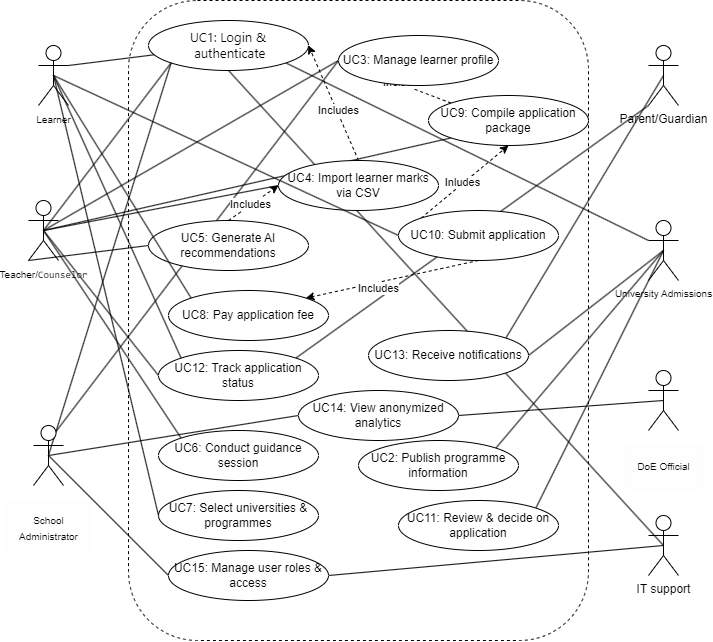

The diagram above was exported from draw.io. Its source (the exported page's mxGraphModel, read from the mxfile embedded in the PNG):
<mxGraphModel dx="1480" dy="866" grid="1" gridSize="10" guides="1" tooltips="1" connect="1" arrows="1" fold="1" page="1" pageScale="1" pageWidth="850" pageHeight="1100" background="none" math="0" shadow="0">
  <root>
    <mxCell id="0" />
    <mxCell id="1" parent="0" />
    <mxCell id="MwacMOMGnIDJNvni26Ho-1" value="" style="rounded=1;whiteSpace=wrap;html=1;dashed=1;" vertex="1" parent="1">
      <mxGeometry x="150" y="10" width="460" height="640" as="geometry" />
    </mxCell>
    <mxCell id="MwacMOMGnIDJNvni26Ho-114" style="rounded=0;orthogonalLoop=1;jettySize=auto;html=1;exitX=0.5;exitY=0.5;exitDx=0;exitDy=0;exitPerimeter=0;entryX=0;entryY=1;entryDx=0;entryDy=0;endArrow=none;endFill=0;" edge="1" parent="1" source="ZvvmTnegecbdN7uGBpBX-1" target="MwacMOMGnIDJNvni26Ho-2">
      <mxGeometry relative="1" as="geometry" />
    </mxCell>
    <mxCell id="MwacMOMGnIDJNvni26Ho-118" style="rounded=0;orthogonalLoop=1;jettySize=auto;html=1;exitX=0.75;exitY=0.1;exitDx=0;exitDy=0;exitPerimeter=0;entryX=0;entryY=0.5;entryDx=0;entryDy=0;endArrow=none;endFill=0;" edge="1" parent="1" source="ZvvmTnegecbdN7uGBpBX-1" target="MwacMOMGnIDJNvni26Ho-8">
      <mxGeometry relative="1" as="geometry" />
    </mxCell>
    <mxCell id="MwacMOMGnIDJNvni26Ho-120" style="rounded=0;orthogonalLoop=1;jettySize=auto;html=1;exitX=0.5;exitY=0.5;exitDx=0;exitDy=0;exitPerimeter=0;entryX=0;entryY=0.5;entryDx=0;entryDy=0;endArrow=none;endFill=0;" edge="1" parent="1" source="ZvvmTnegecbdN7uGBpBX-1" target="MwacMOMGnIDJNvni26Ho-23">
      <mxGeometry relative="1" as="geometry" />
    </mxCell>
    <mxCell id="MwacMOMGnIDJNvni26Ho-121" style="rounded=0;orthogonalLoop=1;jettySize=auto;html=1;exitX=0.5;exitY=0.5;exitDx=0;exitDy=0;exitPerimeter=0;entryX=0;entryY=0.5;entryDx=0;entryDy=0;endArrow=none;endFill=0;" edge="1" parent="1" source="ZvvmTnegecbdN7uGBpBX-1" target="MwacMOMGnIDJNvni26Ho-82">
      <mxGeometry relative="1" as="geometry" />
    </mxCell>
    <mxCell id="ZvvmTnegecbdN7uGBpBX-1" value="&lt;pre style=&quot;margin-top: 8px; padding: 0.75rem; background-color: color(srgb 0.894118 0.894118 0.894118 / 0.0368628); border-color: color(srgb 0.894118 0.894118 0.894118 / 0.0737255); border-style: solid; border-width: 0.8px; border-image: none 100% / 1 / 0 stretch; border-radius: 6px; text-wrap: wrap; line-height: 1.5; overflow-x: auto; margin-bottom: 0px; caret-color: rgba(228, 228, 228, 0.92); font-size: 10px;&quot; class=&quot;ui-mermaid-diagram__error-source&quot;&gt;&lt;font face=&quot;Helvetica&quot;&gt;&lt;font style=&quot;font-size: 10px;&quot;&gt;School &lt;/font&gt;Administrator&lt;/font&gt;&lt;/pre&gt;" style="shape=umlActor;verticalLabelPosition=bottom;verticalAlign=top;html=1;align=center;" parent="1" vertex="1">
      <mxGeometry x="55" y="435" width="30" height="60" as="geometry" />
    </mxCell>
    <mxCell id="MwacMOMGnIDJNvni26Ho-105" style="rounded=0;orthogonalLoop=1;jettySize=auto;html=1;exitX=0.5;exitY=0.5;exitDx=0;exitDy=0;exitPerimeter=0;entryX=0;entryY=1;entryDx=0;entryDy=0;endArrow=none;endFill=0;" edge="1" parent="1" source="ZvvmTnegecbdN7uGBpBX-2" target="MwacMOMGnIDJNvni26Ho-2">
      <mxGeometry relative="1" as="geometry" />
    </mxCell>
    <mxCell id="MwacMOMGnIDJNvni26Ho-106" style="rounded=0;orthogonalLoop=1;jettySize=auto;html=1;exitX=0.5;exitY=0.5;exitDx=0;exitDy=0;exitPerimeter=0;entryX=0;entryY=0.5;entryDx=0;entryDy=0;endArrow=none;endFill=0;" edge="1" parent="1" source="ZvvmTnegecbdN7uGBpBX-2" target="MwacMOMGnIDJNvni26Ho-8">
      <mxGeometry relative="1" as="geometry" />
    </mxCell>
    <mxCell id="MwacMOMGnIDJNvni26Ho-107" style="rounded=0;orthogonalLoop=1;jettySize=auto;html=1;exitX=0.5;exitY=0.5;exitDx=0;exitDy=0;exitPerimeter=0;entryX=0;entryY=0.5;entryDx=0;entryDy=0;endArrow=none;endFill=0;" edge="1" parent="1" source="ZvvmTnegecbdN7uGBpBX-2" target="MwacMOMGnIDJNvni26Ho-9">
      <mxGeometry relative="1" as="geometry" />
    </mxCell>
    <mxCell id="MwacMOMGnIDJNvni26Ho-108" style="rounded=0;orthogonalLoop=1;jettySize=auto;html=1;exitX=0;exitY=1;exitDx=0;exitDy=0;exitPerimeter=0;entryX=0;entryY=0.5;entryDx=0;entryDy=0;endArrow=none;endFill=0;" edge="1" parent="1" source="ZvvmTnegecbdN7uGBpBX-2" target="MwacMOMGnIDJNvni26Ho-10">
      <mxGeometry relative="1" as="geometry" />
    </mxCell>
    <mxCell id="MwacMOMGnIDJNvni26Ho-109" style="rounded=0;orthogonalLoop=1;jettySize=auto;html=1;exitX=0.5;exitY=0.5;exitDx=0;exitDy=0;exitPerimeter=0;entryX=0;entryY=0;entryDx=0;entryDy=0;endArrow=none;endFill=0;" edge="1" parent="1" source="ZvvmTnegecbdN7uGBpBX-2" target="MwacMOMGnIDJNvni26Ho-11">
      <mxGeometry relative="1" as="geometry" />
    </mxCell>
    <mxCell id="MwacMOMGnIDJNvni26Ho-110" style="rounded=0;orthogonalLoop=1;jettySize=auto;html=1;exitX=0.5;exitY=0.5;exitDx=0;exitDy=0;exitPerimeter=0;entryX=0;entryY=1;entryDx=0;entryDy=0;endArrow=none;endFill=0;" edge="1" parent="1" source="ZvvmTnegecbdN7uGBpBX-2" target="MwacMOMGnIDJNvni26Ho-5">
      <mxGeometry relative="1" as="geometry" />
    </mxCell>
    <mxCell id="MwacMOMGnIDJNvni26Ho-111" style="rounded=0;orthogonalLoop=1;jettySize=auto;html=1;exitX=0.5;exitY=0.5;exitDx=0;exitDy=0;exitPerimeter=0;entryX=0;entryY=0.5;entryDx=0;entryDy=0;endArrow=none;endFill=0;" edge="1" parent="1" source="ZvvmTnegecbdN7uGBpBX-2" target="MwacMOMGnIDJNvni26Ho-21">
      <mxGeometry relative="1" as="geometry" />
    </mxCell>
    <mxCell id="ZvvmTnegecbdN7uGBpBX-2" value="&lt;font style=&quot;font-size: 10px;&quot;&gt;Teacher/&lt;span style=&quot;background-color: color(srgb 0.894118 0.894118 0.894118 / 0.0368628); font-family: ui-monospace, SFMono-Regular, &amp;quot;SF Mono&amp;quot;, Menlo, Consolas, monospace; text-align: start; caret-color: rgba(228, 228, 228, 0.92); text-wrap: wrap;&quot;&gt;Counselor&lt;/span&gt;&lt;/font&gt;" style="shape=umlActor;verticalLabelPosition=bottom;verticalAlign=top;html=1;" parent="1" vertex="1">
      <mxGeometry x="50" y="210" width="30" height="60" as="geometry" />
    </mxCell>
    <mxCell id="MwacMOMGnIDJNvni26Ho-126" style="rounded=0;orthogonalLoop=1;jettySize=auto;html=1;exitX=0.5;exitY=0.5;exitDx=0;exitDy=0;exitPerimeter=0;entryX=1;entryY=0.5;entryDx=0;entryDy=0;endArrow=none;endFill=0;" edge="1" parent="1" source="ZvvmTnegecbdN7uGBpBX-4" target="MwacMOMGnIDJNvni26Ho-23">
      <mxGeometry relative="1" as="geometry" />
    </mxCell>
    <mxCell id="ZvvmTnegecbdN7uGBpBX-4" value="&lt;pre style=&quot;margin-top: 8px; padding: 0.75rem; background-color: color(srgb 0.894118 0.894118 0.894118 / 0.0368628); border-color: color(srgb 0.894118 0.894118 0.894118 / 0.0737255); border-style: solid; border-width: 0.8px; border-image: none 100% / 1 / 0 stretch; border-radius: 6px; text-wrap: wrap; line-height: 1.5; overflow-x: auto; margin-bottom: 0px; text-align: start; caret-color: rgba(228, 228, 228, 0.92);&quot; class=&quot;ui-mermaid-diagram__error-source&quot;&gt;&lt;pre style=&quot;box-sizing: border-box; margin-top: 0px; margin-bottom: 0px; padding: 0px;&quot;&gt;&lt;font face=&quot;Helvetica&quot; style=&quot;font-size: 10px;&quot;&gt;DoE Official&lt;/font&gt;&lt;/pre&gt;&lt;/pre&gt;" style="shape=umlActor;verticalLabelPosition=bottom;verticalAlign=top;html=1;" parent="1" vertex="1">
      <mxGeometry x="670" y="380" width="30" height="60" as="geometry" />
    </mxCell>
    <mxCell id="MwacMOMGnIDJNvni26Ho-122" style="rounded=0;orthogonalLoop=1;jettySize=auto;html=1;exitX=0;exitY=0.3333333333333333;exitDx=0;exitDy=0;exitPerimeter=0;entryX=1;entryY=1;entryDx=0;entryDy=0;endArrow=none;endFill=0;" edge="1" parent="1" source="ZvvmTnegecbdN7uGBpBX-5" target="MwacMOMGnIDJNvni26Ho-2">
      <mxGeometry relative="1" as="geometry" />
    </mxCell>
    <mxCell id="MwacMOMGnIDJNvni26Ho-123" style="rounded=0;orthogonalLoop=1;jettySize=auto;html=1;exitX=0.5;exitY=0.5;exitDx=0;exitDy=0;exitPerimeter=0;entryX=1;entryY=0;entryDx=0;entryDy=0;endArrow=none;endFill=0;" edge="1" parent="1" source="ZvvmTnegecbdN7uGBpBX-5" target="MwacMOMGnIDJNvni26Ho-16">
      <mxGeometry relative="1" as="geometry" />
    </mxCell>
    <mxCell id="MwacMOMGnIDJNvni26Ho-124" style="rounded=0;orthogonalLoop=1;jettySize=auto;html=1;exitX=0.5;exitY=0.5;exitDx=0;exitDy=0;exitPerimeter=0;entryX=1;entryY=0;entryDx=0;entryDy=0;endArrow=none;endFill=0;" edge="1" parent="1" source="ZvvmTnegecbdN7uGBpBX-5" target="MwacMOMGnIDJNvni26Ho-20">
      <mxGeometry relative="1" as="geometry" />
    </mxCell>
    <mxCell id="MwacMOMGnIDJNvni26Ho-125" style="rounded=0;orthogonalLoop=1;jettySize=auto;html=1;exitX=0.5;exitY=0.5;exitDx=0;exitDy=0;exitPerimeter=0;entryX=1;entryY=0.5;entryDx=0;entryDy=0;endArrow=none;endFill=0;" edge="1" parent="1" source="ZvvmTnegecbdN7uGBpBX-5" target="MwacMOMGnIDJNvni26Ho-22">
      <mxGeometry relative="1" as="geometry" />
    </mxCell>
    <mxCell id="ZvvmTnegecbdN7uGBpBX-5" value="&lt;pre style=&quot;box-sizing: border-box; margin-top: 0px; margin-bottom: 0px; padding: 0px; text-align: start;&quot;&gt;&lt;font style=&quot;font-size: 10px;&quot; face=&quot;Helvetica&quot;&gt;University Admissions&lt;/font&gt;&lt;/pre&gt;" style="shape=umlActor;verticalLabelPosition=bottom;verticalAlign=top;html=1;" parent="1" vertex="1">
      <mxGeometry x="670" y="230" width="30" height="60" as="geometry" />
    </mxCell>
    <mxCell id="MwacMOMGnIDJNvni26Ho-127" style="rounded=0;orthogonalLoop=1;jettySize=auto;html=1;exitX=0.5;exitY=0.5;exitDx=0;exitDy=0;exitPerimeter=0;entryX=0.5;entryY=1;entryDx=0;entryDy=0;endArrow=none;endFill=0;" edge="1" parent="1" source="ZvvmTnegecbdN7uGBpBX-6" target="MwacMOMGnIDJNvni26Ho-2">
      <mxGeometry relative="1" as="geometry" />
    </mxCell>
    <mxCell id="MwacMOMGnIDJNvni26Ho-128" style="rounded=0;orthogonalLoop=1;jettySize=auto;html=1;exitX=0.5;exitY=0.5;exitDx=0;exitDy=0;exitPerimeter=0;entryX=1;entryY=0.5;entryDx=0;entryDy=0;endArrow=none;endFill=0;" edge="1" parent="1" source="ZvvmTnegecbdN7uGBpBX-6" target="MwacMOMGnIDJNvni26Ho-82">
      <mxGeometry relative="1" as="geometry" />
    </mxCell>
    <mxCell id="ZvvmTnegecbdN7uGBpBX-6" value="IT support" style="shape=umlActor;verticalLabelPosition=bottom;verticalAlign=top;html=1;" parent="1" vertex="1">
      <mxGeometry x="670" y="525" width="30" height="60" as="geometry" />
    </mxCell>
    <mxCell id="MwacMOMGnIDJNvni26Ho-112" style="rounded=0;orthogonalLoop=1;jettySize=auto;html=1;exitX=0;exitY=1;exitDx=0;exitDy=0;exitPerimeter=0;entryX=1;entryY=0;entryDx=0;entryDy=0;endArrow=none;endFill=0;" edge="1" parent="1" source="ZvvmTnegecbdN7uGBpBX-9" target="MwacMOMGnIDJNvni26Ho-21">
      <mxGeometry relative="1" as="geometry" />
    </mxCell>
    <mxCell id="MwacMOMGnIDJNvni26Ho-113" style="rounded=0;orthogonalLoop=1;jettySize=auto;html=1;exitX=0.5;exitY=0.5;exitDx=0;exitDy=0;exitPerimeter=0;entryX=1;entryY=0;entryDx=0;entryDy=0;endArrow=none;endFill=0;" edge="1" parent="1" source="ZvvmTnegecbdN7uGBpBX-9" target="MwacMOMGnIDJNvni26Ho-22">
      <mxGeometry relative="1" as="geometry" />
    </mxCell>
    <mxCell id="ZvvmTnegecbdN7uGBpBX-9" value="Parent/Guardian" style="shape=umlActor;verticalLabelPosition=bottom;verticalAlign=top;html=1;" parent="1" vertex="1">
      <mxGeometry x="670" y="55" width="30" height="60" as="geometry" />
    </mxCell>
    <mxCell id="MwacMOMGnIDJNvni26Ho-2" value="&lt;span style=&quot;font-family: &amp;quot;Anthropic Sans&amp;quot;, -apple-system, BlinkMacSystemFont, &amp;quot;Segoe UI&amp;quot;, sans-serif; text-align: start; text-wrap: nowrap; font-size: 13px;&quot;&gt;&lt;font style=&quot;font-size: 13px;&quot;&gt;UC1: Login &amp;amp;&lt;/font&gt;&lt;/span&gt;&lt;div style=&quot;font-size: 13px;&quot;&gt;&lt;span style=&quot;font-family: &amp;quot;Anthropic Sans&amp;quot;, -apple-system, BlinkMacSystemFont, &amp;quot;Segoe UI&amp;quot;, sans-serif; text-align: start; text-wrap: nowrap;&quot;&gt;&lt;font style=&quot;font-size: 13px;&quot;&gt;&amp;nbsp;authenticate&lt;/font&gt;&lt;/span&gt;&lt;/div&gt;" style="ellipse;whiteSpace=wrap;html=1;" vertex="1" parent="1">
      <mxGeometry x="170" y="30" width="160" height="50" as="geometry" />
    </mxCell>
    <mxCell id="MwacMOMGnIDJNvni26Ho-91" style="rounded=0;orthogonalLoop=1;jettySize=auto;html=1;exitX=0;exitY=0;exitDx=0;exitDy=0;entryX=0;entryY=0.5;entryDx=0;entryDy=0;dashed=1;" edge="1" parent="1" source="MwacMOMGnIDJNvni26Ho-5" target="MwacMOMGnIDJNvni26Ho-8">
      <mxGeometry relative="1" as="geometry" />
    </mxCell>
    <mxCell id="MwacMOMGnIDJNvni26Ho-92" value="Includes" style="edgeLabel;html=1;align=center;verticalAlign=middle;resizable=0;points=[];" vertex="1" connectable="0" parent="MwacMOMGnIDJNvni26Ho-91">
      <mxGeometry x="-0.1276" y="-3" relative="1" as="geometry">
        <mxPoint as="offset" />
      </mxGeometry>
    </mxCell>
    <mxCell id="MwacMOMGnIDJNvni26Ho-5" value="UC9: Compile application package" style="ellipse;whiteSpace=wrap;html=1;" vertex="1" parent="1">
      <mxGeometry x="450" y="105" width="160" height="50" as="geometry" />
    </mxCell>
    <mxCell id="MwacMOMGnIDJNvni26Ho-8" value="UC3: Manage learner profile" style="ellipse;whiteSpace=wrap;html=1;" vertex="1" parent="1">
      <mxGeometry x="360" y="45" width="160" height="50" as="geometry" />
    </mxCell>
    <mxCell id="MwacMOMGnIDJNvni26Ho-83" style="rounded=0;orthogonalLoop=1;jettySize=auto;html=1;exitX=0.5;exitY=0;exitDx=0;exitDy=0;entryX=1;entryY=0.5;entryDx=0;entryDy=0;dashed=1;" edge="1" parent="1" source="MwacMOMGnIDJNvni26Ho-9" target="MwacMOMGnIDJNvni26Ho-2">
      <mxGeometry relative="1" as="geometry" />
    </mxCell>
    <mxCell id="MwacMOMGnIDJNvni26Ho-84" value="Includes" style="edgeLabel;html=1;align=center;verticalAlign=middle;resizable=0;points=[];" vertex="1" connectable="0" parent="MwacMOMGnIDJNvni26Ho-83">
      <mxGeometry x="-0.1238" y="-1" relative="1" as="geometry">
        <mxPoint y="-1" as="offset" />
      </mxGeometry>
    </mxCell>
    <mxCell id="MwacMOMGnIDJNvni26Ho-9" value="UC4: Import learner marks via CSV" style="ellipse;whiteSpace=wrap;html=1;" vertex="1" parent="1">
      <mxGeometry x="300" y="170" width="160" height="50" as="geometry" />
    </mxCell>
    <mxCell id="MwacMOMGnIDJNvni26Ho-86" style="rounded=0;orthogonalLoop=1;jettySize=auto;html=1;exitX=0.5;exitY=0;exitDx=0;exitDy=0;entryX=0;entryY=0.5;entryDx=0;entryDy=0;dashed=1;" edge="1" parent="1" source="MwacMOMGnIDJNvni26Ho-10" target="MwacMOMGnIDJNvni26Ho-9">
      <mxGeometry relative="1" as="geometry" />
    </mxCell>
    <mxCell id="MwacMOMGnIDJNvni26Ho-87" value="Includes" style="edgeLabel;html=1;align=center;verticalAlign=middle;resizable=0;points=[];" vertex="1" connectable="0" parent="MwacMOMGnIDJNvni26Ho-86">
      <mxGeometry x="-0.1141" y="1" relative="1" as="geometry">
        <mxPoint as="offset" />
      </mxGeometry>
    </mxCell>
    <mxCell id="MwacMOMGnIDJNvni26Ho-10" value="UC5: Generate AI recommendations" style="ellipse;whiteSpace=wrap;html=1;" vertex="1" parent="1">
      <mxGeometry x="170" y="230" width="160" height="50" as="geometry" />
    </mxCell>
    <mxCell id="MwacMOMGnIDJNvni26Ho-14" value="UC7: Select universities &amp;amp; programmes" style="ellipse;whiteSpace=wrap;html=1;" vertex="1" parent="1">
      <mxGeometry x="180" y="500" width="160" height="50" as="geometry" />
    </mxCell>
    <mxCell id="MwacMOMGnIDJNvni26Ho-15" value="UC8: Pay application fee" style="ellipse;whiteSpace=wrap;html=1;" vertex="1" parent="1">
      <mxGeometry x="190" y="300" width="160" height="50" as="geometry" />
    </mxCell>
    <mxCell id="MwacMOMGnIDJNvni26Ho-16" value="UC2: Publish programme information" style="ellipse;whiteSpace=wrap;html=1;" vertex="1" parent="1">
      <mxGeometry x="380" y="450" width="160" height="50" as="geometry" />
    </mxCell>
    <mxCell id="MwacMOMGnIDJNvni26Ho-89" style="rounded=0;orthogonalLoop=1;jettySize=auto;html=1;exitX=0;exitY=0;exitDx=0;exitDy=0;entryX=0.5;entryY=1;entryDx=0;entryDy=0;dashed=1;" edge="1" parent="1" source="MwacMOMGnIDJNvni26Ho-17" target="MwacMOMGnIDJNvni26Ho-5">
      <mxGeometry relative="1" as="geometry" />
    </mxCell>
    <mxCell id="MwacMOMGnIDJNvni26Ho-90" value="Inludes" style="edgeLabel;html=1;align=center;verticalAlign=middle;resizable=0;points=[];" vertex="1" connectable="0" parent="MwacMOMGnIDJNvni26Ho-89">
      <mxGeometry x="-0.0404" y="2" relative="1" as="geometry">
        <mxPoint as="offset" />
      </mxGeometry>
    </mxCell>
    <mxCell id="MwacMOMGnIDJNvni26Ho-97" style="rounded=0;orthogonalLoop=1;jettySize=auto;html=1;exitX=0.5;exitY=1;exitDx=0;exitDy=0;entryX=1;entryY=0;entryDx=0;entryDy=0;dashed=1;" edge="1" parent="1" source="MwacMOMGnIDJNvni26Ho-17" target="MwacMOMGnIDJNvni26Ho-15">
      <mxGeometry relative="1" as="geometry" />
    </mxCell>
    <mxCell id="MwacMOMGnIDJNvni26Ho-98" value="Includes" style="edgeLabel;html=1;align=center;verticalAlign=middle;resizable=0;points=[];" vertex="1" connectable="0" parent="MwacMOMGnIDJNvni26Ho-97">
      <mxGeometry x="0.1703" y="6" relative="1" as="geometry">
        <mxPoint x="-1" as="offset" />
      </mxGeometry>
    </mxCell>
    <mxCell id="MwacMOMGnIDJNvni26Ho-17" value="UC10: Submit application" style="ellipse;whiteSpace=wrap;html=1;" vertex="1" parent="1">
      <mxGeometry x="420" y="220" width="160" height="50" as="geometry" />
    </mxCell>
    <mxCell id="MwacMOMGnIDJNvni26Ho-20" value="UC11: Review &amp;amp; decide on application" style="ellipse;whiteSpace=wrap;html=1;" vertex="1" parent="1">
      <mxGeometry x="420" y="510" width="160" height="50" as="geometry" />
    </mxCell>
    <mxCell id="MwacMOMGnIDJNvni26Ho-21" value="UC12: Track application status" style="ellipse;whiteSpace=wrap;html=1;" vertex="1" parent="1">
      <mxGeometry x="180" y="360" width="160" height="50" as="geometry" />
    </mxCell>
    <mxCell id="MwacMOMGnIDJNvni26Ho-22" value="UC13: Receive notifications" style="ellipse;whiteSpace=wrap;html=1;" vertex="1" parent="1">
      <mxGeometry x="390" y="340" width="160" height="50" as="geometry" />
    </mxCell>
    <mxCell id="MwacMOMGnIDJNvni26Ho-23" value="UC14: View anonymized analytics" style="ellipse;whiteSpace=wrap;html=1;" vertex="1" parent="1">
      <mxGeometry x="320" y="400" width="160" height="50" as="geometry" />
    </mxCell>
    <mxCell id="MwacMOMGnIDJNvni26Ho-11" value="UC6: Conduct guidance session" style="ellipse;whiteSpace=wrap;html=1;" vertex="1" parent="1">
      <mxGeometry x="180" y="440" width="160" height="50" as="geometry" />
    </mxCell>
    <mxCell id="MwacMOMGnIDJNvni26Ho-99" style="rounded=0;orthogonalLoop=1;jettySize=auto;html=1;exitX=1;exitY=0.3333333333333333;exitDx=0;exitDy=0;exitPerimeter=0;endArrow=none;endFill=0;" edge="1" parent="1" source="MwacMOMGnIDJNvni26Ho-81" target="MwacMOMGnIDJNvni26Ho-2">
      <mxGeometry relative="1" as="geometry" />
    </mxCell>
    <mxCell id="MwacMOMGnIDJNvni26Ho-100" style="rounded=0;orthogonalLoop=1;jettySize=auto;html=1;exitX=0.5;exitY=0.5;exitDx=0;exitDy=0;exitPerimeter=0;entryX=0;entryY=0.5;entryDx=0;entryDy=0;endArrow=none;endFill=0;" edge="1" parent="1" source="MwacMOMGnIDJNvni26Ho-81" target="MwacMOMGnIDJNvni26Ho-14">
      <mxGeometry relative="1" as="geometry" />
    </mxCell>
    <mxCell id="MwacMOMGnIDJNvni26Ho-102" style="rounded=0;orthogonalLoop=1;jettySize=auto;html=1;exitX=0.5;exitY=0.5;exitDx=0;exitDy=0;exitPerimeter=0;entryX=0;entryY=0;entryDx=0;entryDy=0;endArrow=none;endFill=0;" edge="1" parent="1" source="MwacMOMGnIDJNvni26Ho-81" target="MwacMOMGnIDJNvni26Ho-15">
      <mxGeometry relative="1" as="geometry" />
    </mxCell>
    <mxCell id="MwacMOMGnIDJNvni26Ho-103" style="rounded=0;orthogonalLoop=1;jettySize=auto;html=1;exitX=0.5;exitY=0.5;exitDx=0;exitDy=0;exitPerimeter=0;entryX=0;entryY=0.5;entryDx=0;entryDy=0;endArrow=none;endFill=0;" edge="1" parent="1" source="MwacMOMGnIDJNvni26Ho-81" target="MwacMOMGnIDJNvni26Ho-17">
      <mxGeometry relative="1" as="geometry" />
    </mxCell>
    <mxCell id="MwacMOMGnIDJNvni26Ho-104" style="rounded=0;orthogonalLoop=1;jettySize=auto;html=1;exitX=0.5;exitY=0.5;exitDx=0;exitDy=0;exitPerimeter=0;entryX=0;entryY=0;entryDx=0;entryDy=0;endArrow=none;endFill=0;" edge="1" parent="1" source="MwacMOMGnIDJNvni26Ho-81" target="MwacMOMGnIDJNvni26Ho-21">
      <mxGeometry relative="1" as="geometry" />
    </mxCell>
    <mxCell id="MwacMOMGnIDJNvni26Ho-81" value="&lt;font style=&quot;font-size: 10px;&quot;&gt;Learner&lt;/font&gt;" style="shape=umlActor;verticalLabelPosition=bottom;verticalAlign=top;html=1;" vertex="1" parent="1">
      <mxGeometry x="60" y="55" width="30" height="60" as="geometry" />
    </mxCell>
    <mxCell id="MwacMOMGnIDJNvni26Ho-82" value="UC15: Manage user roles &amp;amp; access" style="ellipse;whiteSpace=wrap;html=1;" vertex="1" parent="1">
      <mxGeometry x="190" y="560" width="160" height="50" as="geometry" />
    </mxCell>
    <mxCell id="MwacMOMGnIDJNvni26Ho-116" style="edgeStyle=orthogonalEdgeStyle;rounded=0;orthogonalLoop=1;jettySize=auto;html=1;exitX=0.5;exitY=1;exitDx=0;exitDy=0;" edge="1" parent="1" source="MwacMOMGnIDJNvni26Ho-17" target="MwacMOMGnIDJNvni26Ho-17">
      <mxGeometry relative="1" as="geometry" />
    </mxCell>
  </root>
</mxGraphModel>